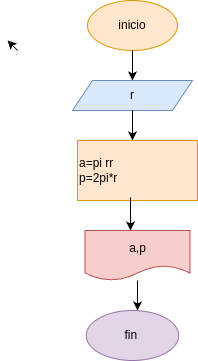

The diagram above was exported from draw.io. Its source (the exported page's mxGraphModel, read from the mxfile embedded in the PNG):
<mxGraphModel dx="334" dy="483" grid="1" gridSize="10" guides="1" tooltips="1" connect="1" arrows="1" fold="1" page="1" pageScale="1" pageWidth="850" pageHeight="1100" math="0" shadow="0">
  <root>
    <mxCell id="0" />
    <mxCell id="1" parent="0" />
    <mxCell id="2" value="inicio" style="ellipse;whiteSpace=wrap;html=1;fillColor=#ffe6cc;strokeColor=#d79b00;" vertex="1" parent="1">
      <mxGeometry x="130" y="30" width="90" height="50" as="geometry" />
    </mxCell>
    <mxCell id="3" value="" style="endArrow=classic;html=1;exitX=0.5;exitY=1;exitDx=0;exitDy=0;" edge="1" parent="1" source="2">
      <mxGeometry width="50" height="50" relative="1" as="geometry">
        <mxPoint x="150" y="280" as="sourcePoint" />
        <mxPoint x="175" y="110" as="targetPoint" />
      </mxGeometry>
    </mxCell>
    <mxCell id="6" value="" style="edgeStyle=none;html=1;" edge="1" parent="1">
      <mxGeometry relative="1" as="geometry">
        <mxPoint x="60" y="80" as="sourcePoint" />
        <mxPoint x="50" y="70" as="targetPoint" />
        <Array as="points" />
      </mxGeometry>
    </mxCell>
    <mxCell id="4" value="r" style="shape=parallelogram;perimeter=parallelogramPerimeter;whiteSpace=wrap;html=1;fixedSize=1;fillColor=#dae8fc;strokeColor=#6c8ebf;" vertex="1" parent="1">
      <mxGeometry x="115" y="110" width="120" height="30" as="geometry" />
    </mxCell>
    <mxCell id="5" value="" style="endArrow=classic;html=1;exitX=0.5;exitY=1;exitDx=0;exitDy=0;" edge="1" parent="1" source="4">
      <mxGeometry width="50" height="50" relative="1" as="geometry">
        <mxPoint x="150" y="280" as="sourcePoint" />
        <mxPoint x="175" y="170" as="targetPoint" />
      </mxGeometry>
    </mxCell>
    <mxCell id="7" value="a=pi rr&lt;div&gt;p=2pi*r&lt;/div&gt;" style="rounded=0;whiteSpace=wrap;html=1;align=left;fillColor=#ffe6cc;strokeColor=#d79b00;" vertex="1" parent="1">
      <mxGeometry x="120" y="170" width="120" height="60" as="geometry" />
    </mxCell>
    <mxCell id="9" value="a,p" style="shape=document;whiteSpace=wrap;html=1;boundedLbl=1;fillColor=#f8cecc;strokeColor=#b85450;" vertex="1" parent="1">
      <mxGeometry x="127.5" y="260" width="105" height="50" as="geometry" />
    </mxCell>
    <mxCell id="10" value="" style="endArrow=classic;html=1;exitX=0.442;exitY=0.95;exitDx=0;exitDy=0;exitPerimeter=0;" edge="1" parent="1" source="7">
      <mxGeometry width="50" height="50" relative="1" as="geometry">
        <mxPoint x="130" y="290" as="sourcePoint" />
        <mxPoint x="173" y="260" as="targetPoint" />
      </mxGeometry>
    </mxCell>
    <mxCell id="11" value="" style="endArrow=classic;html=1;" edge="1" parent="1" source="9">
      <mxGeometry width="50" height="50" relative="1" as="geometry">
        <mxPoint x="190" y="420" as="sourcePoint" />
        <mxPoint x="180" y="340" as="targetPoint" />
      </mxGeometry>
    </mxCell>
    <mxCell id="14" value="fin&amp;nbsp;" style="ellipse;whiteSpace=wrap;html=1;fillColor=#e1d5e7;strokeColor=#9673a6;" vertex="1" parent="1">
      <mxGeometry x="128.75" y="340" width="92.5" height="50" as="geometry" />
    </mxCell>
  </root>
</mxGraphModel>